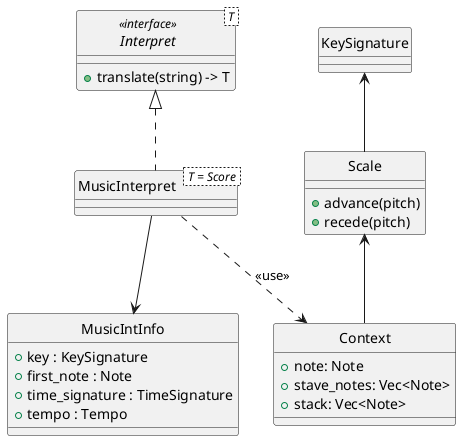

The diagram above was rendered by PlantUML. Its source (embedded in the PNG):
@startuml

' !include theme.puml
hide circle

interface Interpret< T > << interface >> {
    + translate(string) -> T
}

class MusicInterpret< T = Score > implements Interpret

class MusicIntInfo {
    + key : KeySignature
    + first_note : Note
    + time_signature : TimeSignature
    + tempo : Tempo
}

class Context {
    + note: Note
    + stave_notes: Vec<Note>
    + stack: Vec<Note>
}

class Scale {
    + advance(pitch)
    + recede(pitch)
}

MusicInterpret -down-> MusicIntInfo
MusicInterpret .down.> Context : <<use>>
Scale -up-> KeySignature
Context -up-> Scale

@enduml